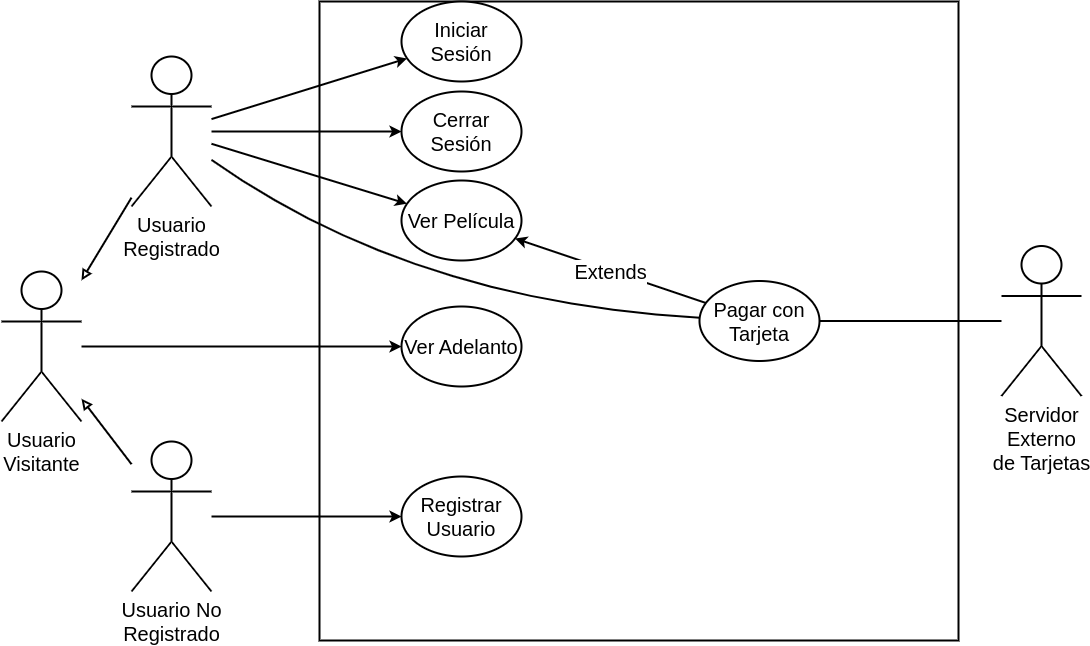

The diagram above was exported from draw.io. Its source (the exported page's mxGraphModel, read from the mxfile embedded in the PNG):
<mxGraphModel dx="1257" dy="753" grid="1" gridSize="10" guides="1" tooltips="1" connect="1" arrows="1" fold="1" page="1" pageScale="1" pageWidth="1169" pageHeight="827" math="0" shadow="0">
  <root>
    <mxCell id="0" />
    <mxCell id="1" parent="0" />
    <mxCell id="YgvRqnOI4_lbY99oVHGd-1" value="Usuario&lt;br&gt;Registrado" style="shape=umlActor;verticalLabelPosition=bottom;verticalAlign=top;html=1;outlineConnect=0;fontSize=20;strokeWidth=2;" parent="1" vertex="1">
      <mxGeometry x="170" y="135" width="80" height="150" as="geometry" />
    </mxCell>
    <mxCell id="YgvRqnOI4_lbY99oVHGd-2" value="Servidor&lt;br&gt;Externo&lt;br&gt;de Tarjetas" style="shape=umlActor;verticalLabelPosition=bottom;verticalAlign=top;html=1;outlineConnect=0;fontSize=20;strokeWidth=2;" parent="1" vertex="1">
      <mxGeometry x="1040" y="324.5" width="80" height="150" as="geometry" />
    </mxCell>
    <mxCell id="YgvRqnOI4_lbY99oVHGd-3" value="" style="whiteSpace=wrap;html=1;aspect=fixed;fontSize=20;strokeWidth=2;" parent="1" vertex="1">
      <mxGeometry x="358" y="80" width="639" height="639" as="geometry" />
    </mxCell>
    <mxCell id="YgvRqnOI4_lbY99oVHGd-4" value="Pagar con&lt;br&gt;Tarjeta" style="ellipse;whiteSpace=wrap;html=1;fontSize=20;strokeWidth=2;" parent="1" vertex="1">
      <mxGeometry x="738" y="359.5" width="120" height="80" as="geometry" />
    </mxCell>
    <mxCell id="YgvRqnOI4_lbY99oVHGd-5" value="" style="endArrow=classic;html=1;rounded=0;fontSize=20;strokeWidth=2;" parent="1" source="YgvRqnOI4_lbY99oVHGd-1" target="YgvRqnOI4_lbY99oVHGd-22" edge="1">
      <mxGeometry width="50" height="50" relative="1" as="geometry">
        <mxPoint x="250" y="593" as="sourcePoint" />
        <mxPoint x="418.73564659191265" y="243.5742264387909" as="targetPoint" />
      </mxGeometry>
    </mxCell>
    <mxCell id="YgvRqnOI4_lbY99oVHGd-6" value="" style="endArrow=none;html=1;rounded=0;fontSize=20;strokeWidth=2;" parent="1" source="YgvRqnOI4_lbY99oVHGd-4" target="YgvRqnOI4_lbY99oVHGd-2" edge="1">
      <mxGeometry width="50" height="50" relative="1" as="geometry">
        <mxPoint x="638" y="461" as="sourcePoint" />
        <mxPoint x="688" y="411" as="targetPoint" />
      </mxGeometry>
    </mxCell>
    <mxCell id="YgvRqnOI4_lbY99oVHGd-13" value="Usuario No&lt;br&gt;Registrado" style="shape=umlActor;verticalLabelPosition=bottom;verticalAlign=top;html=1;outlineConnect=0;fontSize=20;strokeWidth=2;" parent="1" vertex="1">
      <mxGeometry x="170" y="520" width="80" height="150" as="geometry" />
    </mxCell>
    <mxCell id="YgvRqnOI4_lbY99oVHGd-14" value="" style="endArrow=classic;html=1;rounded=0;fontSize=20;strokeWidth=2;" parent="1" source="YgvRqnOI4_lbY99oVHGd-13" target="YgvRqnOI4_lbY99oVHGd-23" edge="1">
      <mxGeometry width="50" height="50" relative="1" as="geometry">
        <mxPoint x="270" y="261" as="sourcePoint" />
        <mxPoint x="425.89012764509584" y="563.9412734961504" as="targetPoint" />
      </mxGeometry>
    </mxCell>
    <mxCell id="YgvRqnOI4_lbY99oVHGd-17" value="" style="endArrow=classic;html=1;rounded=0;fontSize=20;strokeWidth=2;" parent="1" source="YgvRqnOI4_lbY99oVHGd-4" target="YgvRqnOI4_lbY99oVHGd-22" edge="1">
      <mxGeometry relative="1" as="geometry">
        <mxPoint x="748" y="388" as="sourcePoint" />
        <mxPoint x="569.1206212555649" y="287.93475884939926" as="targetPoint" />
      </mxGeometry>
    </mxCell>
    <mxCell id="YgvRqnOI4_lbY99oVHGd-18" value="Extends" style="edgeLabel;resizable=0;html=1;align=center;verticalAlign=middle;fontSize=20;" parent="YgvRqnOI4_lbY99oVHGd-17" connectable="0" vertex="1">
      <mxGeometry relative="1" as="geometry" />
    </mxCell>
    <mxCell id="YgvRqnOI4_lbY99oVHGd-21" value="Ver Adelanto" style="ellipse;whiteSpace=wrap;html=1;fontSize=20;strokeWidth=2;" parent="1" vertex="1">
      <mxGeometry x="440" y="385" width="120" height="80" as="geometry" />
    </mxCell>
    <mxCell id="YgvRqnOI4_lbY99oVHGd-22" value="Ver Película" style="ellipse;whiteSpace=wrap;html=1;fontSize=20;strokeWidth=2;" parent="1" vertex="1">
      <mxGeometry x="440" y="259" width="120" height="80" as="geometry" />
    </mxCell>
    <mxCell id="YgvRqnOI4_lbY99oVHGd-23" value="Registrar&lt;br&gt;Usuario" style="ellipse;whiteSpace=wrap;html=1;fontSize=20;strokeWidth=2;" parent="1" vertex="1">
      <mxGeometry x="440" y="555" width="120" height="80" as="geometry" />
    </mxCell>
    <mxCell id="YgvRqnOI4_lbY99oVHGd-24" value="Iniciar Sesión" style="ellipse;whiteSpace=wrap;html=1;fontSize=20;strokeWidth=2;" parent="1" vertex="1">
      <mxGeometry x="440" y="80" width="120" height="80" as="geometry" />
    </mxCell>
    <mxCell id="YgvRqnOI4_lbY99oVHGd-25" value="Cerrar Sesión" style="ellipse;whiteSpace=wrap;html=1;fontSize=20;strokeWidth=2;" parent="1" vertex="1">
      <mxGeometry x="440" y="170" width="120" height="80" as="geometry" />
    </mxCell>
    <mxCell id="YgvRqnOI4_lbY99oVHGd-27" value="" style="endArrow=classic;html=1;rounded=0;fontSize=20;strokeWidth=2;" parent="1" source="YgvRqnOI4_lbY99oVHGd-1" target="YgvRqnOI4_lbY99oVHGd-25" edge="1">
      <mxGeometry width="50" height="50" relative="1" as="geometry">
        <mxPoint x="160" y="240" as="sourcePoint" />
        <mxPoint x="463" y="375" as="targetPoint" />
      </mxGeometry>
    </mxCell>
    <mxCell id="YgvRqnOI4_lbY99oVHGd-28" value="" style="endArrow=classic;html=1;rounded=0;fontSize=20;strokeWidth=2;" parent="1" source="YgvRqnOI4_lbY99oVHGd-1" target="YgvRqnOI4_lbY99oVHGd-24" edge="1">
      <mxGeometry width="50" height="50" relative="1" as="geometry">
        <mxPoint x="270" y="276" as="sourcePoint" />
        <mxPoint x="473" y="385" as="targetPoint" />
      </mxGeometry>
    </mxCell>
    <mxCell id="IspTNcn_GP49bCdxS5Aw-2" value="Usuario&lt;br&gt;Visitante" style="shape=umlActor;verticalLabelPosition=bottom;verticalAlign=top;html=1;outlineConnect=0;fontSize=20;strokeWidth=2;" vertex="1" parent="1">
      <mxGeometry x="40" y="350" width="80" height="150" as="geometry" />
    </mxCell>
    <mxCell id="IspTNcn_GP49bCdxS5Aw-3" value="" style="endArrow=classic;html=1;rounded=0;fontSize=20;strokeWidth=2;" edge="1" parent="1" source="IspTNcn_GP49bCdxS5Aw-2" target="YgvRqnOI4_lbY99oVHGd-21">
      <mxGeometry width="50" height="50" relative="1" as="geometry">
        <mxPoint x="260" y="232" as="sourcePoint" />
        <mxPoint x="455" y="292" as="targetPoint" />
      </mxGeometry>
    </mxCell>
    <mxCell id="IspTNcn_GP49bCdxS5Aw-4" value="" style="endArrow=block;html=1;rounded=0;fontSize=20;strokeWidth=2;endFill=0;" edge="1" parent="1" source="YgvRqnOI4_lbY99oVHGd-13" target="IspTNcn_GP49bCdxS5Aw-2">
      <mxGeometry width="50" height="50" relative="1" as="geometry">
        <mxPoint x="260" y="565" as="sourcePoint" />
        <mxPoint x="450" y="565" as="targetPoint" />
      </mxGeometry>
    </mxCell>
    <mxCell id="IspTNcn_GP49bCdxS5Aw-5" value="" style="endArrow=block;html=1;rounded=0;fontSize=20;strokeWidth=2;endFill=0;" edge="1" parent="1" source="YgvRqnOI4_lbY99oVHGd-1" target="IspTNcn_GP49bCdxS5Aw-2">
      <mxGeometry width="50" height="50" relative="1" as="geometry">
        <mxPoint x="180" y="517" as="sourcePoint" />
        <mxPoint x="130" y="457" as="targetPoint" />
      </mxGeometry>
    </mxCell>
    <mxCell id="IspTNcn_GP49bCdxS5Aw-6" value="" style="endArrow=none;html=1;fontSize=20;strokeWidth=2;curved=1;" edge="1" parent="1" source="YgvRqnOI4_lbY99oVHGd-1" target="YgvRqnOI4_lbY99oVHGd-4">
      <mxGeometry width="50" height="50" relative="1" as="geometry">
        <mxPoint x="868" y="410" as="sourcePoint" />
        <mxPoint x="1050" y="410" as="targetPoint" />
        <Array as="points">
          <mxPoint x="450" y="380" />
        </Array>
      </mxGeometry>
    </mxCell>
  </root>
</mxGraphModel>